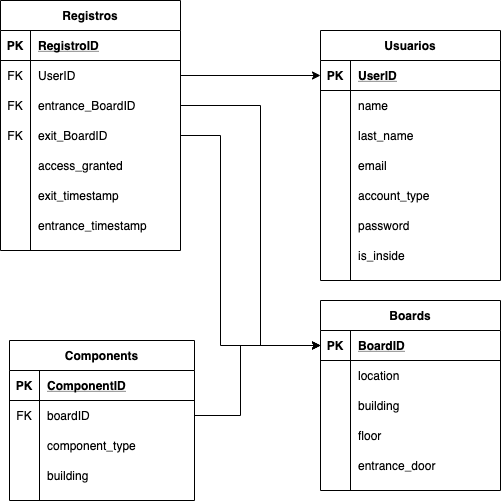

The diagram above was exported from draw.io. Its source (the exported page's mxGraphModel, read from the mxfile embedded in the PNG):
<mxGraphModel dx="946" dy="589" grid="1" gridSize="10" guides="1" tooltips="1" connect="1" arrows="1" fold="1" page="1" pageScale="1" pageWidth="850" pageHeight="1100" math="0" shadow="0" extFonts="Permanent Marker^https://fonts.googleapis.com/css?family=Permanent+Marker">
  <root>
    <mxCell id="0" />
    <mxCell id="1" parent="0" />
    <mxCell id="M2_YgKlHL9N0y7HZjDsj-93" style="edgeStyle=orthogonalEdgeStyle;rounded=0;orthogonalLoop=1;jettySize=auto;html=1;exitX=1;exitY=0.5;exitDx=0;exitDy=0;entryX=0;entryY=0.5;entryDx=0;entryDy=0;" parent="1" source="M2_YgKlHL9N0y7HZjDsj-46" target="M2_YgKlHL9N0y7HZjDsj-62" edge="1">
      <mxGeometry relative="1" as="geometry">
        <Array as="points">
          <mxPoint x="470" y="505" />
          <mxPoint x="470" y="435" />
        </Array>
      </mxGeometry>
    </mxCell>
    <mxCell id="M2_YgKlHL9N0y7HZjDsj-94" style="edgeStyle=orthogonalEdgeStyle;rounded=0;orthogonalLoop=1;jettySize=auto;html=1;exitX=1;exitY=0.5;exitDx=0;exitDy=0;entryX=0;entryY=0.5;entryDx=0;entryDy=0;" parent="1" source="M2_YgKlHL9N0y7HZjDsj-5" target="M2_YgKlHL9N0y7HZjDsj-15" edge="1">
      <mxGeometry relative="1" as="geometry" />
    </mxCell>
    <mxCell id="M2_YgKlHL9N0y7HZjDsj-14" value="Usuarios" style="shape=table;startSize=30;container=1;collapsible=1;childLayout=tableLayout;fixedRows=1;rowLines=0;fontStyle=1;align=center;resizeLast=1;" parent="1" vertex="1">
      <mxGeometry x="550" y="120" width="180" height="250" as="geometry" />
    </mxCell>
    <mxCell id="M2_YgKlHL9N0y7HZjDsj-15" value="" style="shape=partialRectangle;collapsible=0;dropTarget=0;pointerEvents=0;fillColor=none;top=0;left=0;bottom=1;right=0;points=[[0,0.5],[1,0.5]];portConstraint=eastwest;" parent="M2_YgKlHL9N0y7HZjDsj-14" vertex="1">
      <mxGeometry y="30" width="180" height="30" as="geometry" />
    </mxCell>
    <mxCell id="M2_YgKlHL9N0y7HZjDsj-16" value="PK" style="shape=partialRectangle;connectable=0;fillColor=none;top=0;left=0;bottom=0;right=0;fontStyle=1;overflow=hidden;" parent="M2_YgKlHL9N0y7HZjDsj-15" vertex="1">
      <mxGeometry width="30" height="30" as="geometry" />
    </mxCell>
    <mxCell id="M2_YgKlHL9N0y7HZjDsj-17" value="UserID" style="shape=partialRectangle;connectable=0;fillColor=none;top=0;left=0;bottom=0;right=0;align=left;spacingLeft=6;fontStyle=5;overflow=hidden;" parent="M2_YgKlHL9N0y7HZjDsj-15" vertex="1">
      <mxGeometry x="30" width="150" height="30" as="geometry" />
    </mxCell>
    <mxCell id="M2_YgKlHL9N0y7HZjDsj-18" value="" style="shape=partialRectangle;collapsible=0;dropTarget=0;pointerEvents=0;fillColor=none;top=0;left=0;bottom=0;right=0;points=[[0,0.5],[1,0.5]];portConstraint=eastwest;" parent="M2_YgKlHL9N0y7HZjDsj-14" vertex="1">
      <mxGeometry y="60" width="180" height="30" as="geometry" />
    </mxCell>
    <mxCell id="M2_YgKlHL9N0y7HZjDsj-19" value="" style="shape=partialRectangle;connectable=0;fillColor=none;top=0;left=0;bottom=0;right=0;editable=1;overflow=hidden;" parent="M2_YgKlHL9N0y7HZjDsj-18" vertex="1">
      <mxGeometry width="30" height="30" as="geometry" />
    </mxCell>
    <mxCell id="M2_YgKlHL9N0y7HZjDsj-20" value="name" style="shape=partialRectangle;connectable=0;fillColor=none;top=0;left=0;bottom=0;right=0;align=left;spacingLeft=6;overflow=hidden;" parent="M2_YgKlHL9N0y7HZjDsj-18" vertex="1">
      <mxGeometry x="30" width="150" height="30" as="geometry" />
    </mxCell>
    <mxCell id="M2_YgKlHL9N0y7HZjDsj-21" value="" style="shape=partialRectangle;collapsible=0;dropTarget=0;pointerEvents=0;fillColor=none;top=0;left=0;bottom=0;right=0;points=[[0,0.5],[1,0.5]];portConstraint=eastwest;" parent="M2_YgKlHL9N0y7HZjDsj-14" vertex="1">
      <mxGeometry y="90" width="180" height="30" as="geometry" />
    </mxCell>
    <mxCell id="M2_YgKlHL9N0y7HZjDsj-22" value="" style="shape=partialRectangle;connectable=0;fillColor=none;top=0;left=0;bottom=0;right=0;editable=1;overflow=hidden;" parent="M2_YgKlHL9N0y7HZjDsj-21" vertex="1">
      <mxGeometry width="30" height="30" as="geometry" />
    </mxCell>
    <mxCell id="M2_YgKlHL9N0y7HZjDsj-23" value="last_name" style="shape=partialRectangle;connectable=0;fillColor=none;top=0;left=0;bottom=0;right=0;align=left;spacingLeft=6;overflow=hidden;" parent="M2_YgKlHL9N0y7HZjDsj-21" vertex="1">
      <mxGeometry x="30" width="150" height="30" as="geometry" />
    </mxCell>
    <mxCell id="M2_YgKlHL9N0y7HZjDsj-24" value="" style="shape=partialRectangle;collapsible=0;dropTarget=0;pointerEvents=0;fillColor=none;top=0;left=0;bottom=0;right=0;points=[[0,0.5],[1,0.5]];portConstraint=eastwest;" parent="M2_YgKlHL9N0y7HZjDsj-14" vertex="1">
      <mxGeometry y="120" width="180" height="30" as="geometry" />
    </mxCell>
    <mxCell id="M2_YgKlHL9N0y7HZjDsj-25" value="" style="shape=partialRectangle;connectable=0;fillColor=none;top=0;left=0;bottom=0;right=0;editable=1;overflow=hidden;" parent="M2_YgKlHL9N0y7HZjDsj-24" vertex="1">
      <mxGeometry width="30" height="30" as="geometry" />
    </mxCell>
    <mxCell id="M2_YgKlHL9N0y7HZjDsj-26" value="email" style="shape=partialRectangle;connectable=0;fillColor=none;top=0;left=0;bottom=0;right=0;align=left;spacingLeft=6;overflow=hidden;" parent="M2_YgKlHL9N0y7HZjDsj-24" vertex="1">
      <mxGeometry x="30" width="150" height="30" as="geometry" />
    </mxCell>
    <mxCell id="M2_YgKlHL9N0y7HZjDsj-33" value="" style="shape=partialRectangle;collapsible=0;dropTarget=0;pointerEvents=0;fillColor=none;top=0;left=0;bottom=0;right=0;points=[[0,0.5],[1,0.5]];portConstraint=eastwest;" parent="M2_YgKlHL9N0y7HZjDsj-14" vertex="1">
      <mxGeometry y="150" width="180" height="30" as="geometry" />
    </mxCell>
    <mxCell id="M2_YgKlHL9N0y7HZjDsj-34" value="" style="shape=partialRectangle;connectable=0;fillColor=none;top=0;left=0;bottom=0;right=0;editable=1;overflow=hidden;" parent="M2_YgKlHL9N0y7HZjDsj-33" vertex="1">
      <mxGeometry width="30" height="30" as="geometry" />
    </mxCell>
    <mxCell id="M2_YgKlHL9N0y7HZjDsj-35" value="account_type" style="shape=partialRectangle;connectable=0;fillColor=none;top=0;left=0;bottom=0;right=0;align=left;spacingLeft=6;overflow=hidden;" parent="M2_YgKlHL9N0y7HZjDsj-33" vertex="1">
      <mxGeometry x="30" width="150" height="30" as="geometry" />
    </mxCell>
    <mxCell id="M2_YgKlHL9N0y7HZjDsj-36" value="" style="shape=partialRectangle;collapsible=0;dropTarget=0;pointerEvents=0;fillColor=none;top=0;left=0;bottom=0;right=0;points=[[0,0.5],[1,0.5]];portConstraint=eastwest;" parent="M2_YgKlHL9N0y7HZjDsj-14" vertex="1">
      <mxGeometry y="180" width="180" height="30" as="geometry" />
    </mxCell>
    <mxCell id="M2_YgKlHL9N0y7HZjDsj-37" value="" style="shape=partialRectangle;connectable=0;fillColor=none;top=0;left=0;bottom=0;right=0;editable=1;overflow=hidden;" parent="M2_YgKlHL9N0y7HZjDsj-36" vertex="1">
      <mxGeometry width="30" height="30" as="geometry" />
    </mxCell>
    <mxCell id="M2_YgKlHL9N0y7HZjDsj-38" value="password" style="shape=partialRectangle;connectable=0;fillColor=none;top=0;left=0;bottom=0;right=0;align=left;spacingLeft=6;overflow=hidden;" parent="M2_YgKlHL9N0y7HZjDsj-36" vertex="1">
      <mxGeometry x="30" width="150" height="30" as="geometry" />
    </mxCell>
    <mxCell id="M2_YgKlHL9N0y7HZjDsj-102" value="" style="shape=partialRectangle;collapsible=0;dropTarget=0;pointerEvents=0;fillColor=none;top=0;left=0;bottom=0;right=0;points=[[0,0.5],[1,0.5]];portConstraint=eastwest;" parent="M2_YgKlHL9N0y7HZjDsj-14" vertex="1">
      <mxGeometry y="210" width="180" height="30" as="geometry" />
    </mxCell>
    <mxCell id="M2_YgKlHL9N0y7HZjDsj-103" value="" style="shape=partialRectangle;connectable=0;fillColor=none;top=0;left=0;bottom=0;right=0;editable=1;overflow=hidden;" parent="M2_YgKlHL9N0y7HZjDsj-102" vertex="1">
      <mxGeometry width="30" height="30" as="geometry" />
    </mxCell>
    <mxCell id="M2_YgKlHL9N0y7HZjDsj-104" value="is_inside" style="shape=partialRectangle;connectable=0;fillColor=none;top=0;left=0;bottom=0;right=0;align=left;spacingLeft=6;overflow=hidden;" parent="M2_YgKlHL9N0y7HZjDsj-102" vertex="1">
      <mxGeometry x="30" width="150" height="30" as="geometry" />
    </mxCell>
    <mxCell id="M2_YgKlHL9N0y7HZjDsj-1" value="Registros" style="shape=table;startSize=30;container=1;collapsible=1;childLayout=tableLayout;fixedRows=1;rowLines=0;fontStyle=1;align=center;resizeLast=1;" parent="1" vertex="1">
      <mxGeometry x="230" y="90" width="180" height="250" as="geometry" />
    </mxCell>
    <mxCell id="M2_YgKlHL9N0y7HZjDsj-2" value="" style="shape=partialRectangle;collapsible=0;dropTarget=0;pointerEvents=0;fillColor=none;top=0;left=0;bottom=1;right=0;points=[[0,0.5],[1,0.5]];portConstraint=eastwest;" parent="M2_YgKlHL9N0y7HZjDsj-1" vertex="1">
      <mxGeometry y="30" width="180" height="30" as="geometry" />
    </mxCell>
    <mxCell id="M2_YgKlHL9N0y7HZjDsj-3" value="PK" style="shape=partialRectangle;connectable=0;fillColor=none;top=0;left=0;bottom=0;right=0;fontStyle=1;overflow=hidden;" parent="M2_YgKlHL9N0y7HZjDsj-2" vertex="1">
      <mxGeometry width="30" height="30" as="geometry" />
    </mxCell>
    <mxCell id="M2_YgKlHL9N0y7HZjDsj-4" value="RegistroID" style="shape=partialRectangle;connectable=0;fillColor=none;top=0;left=0;bottom=0;right=0;align=left;spacingLeft=6;fontStyle=5;overflow=hidden;" parent="M2_YgKlHL9N0y7HZjDsj-2" vertex="1">
      <mxGeometry x="30" width="150" height="30" as="geometry" />
    </mxCell>
    <mxCell id="M2_YgKlHL9N0y7HZjDsj-5" value="" style="shape=partialRectangle;collapsible=0;dropTarget=0;pointerEvents=0;fillColor=none;top=0;left=0;bottom=0;right=0;points=[[0,0.5],[1,0.5]];portConstraint=eastwest;" parent="M2_YgKlHL9N0y7HZjDsj-1" vertex="1">
      <mxGeometry y="60" width="180" height="30" as="geometry" />
    </mxCell>
    <mxCell id="M2_YgKlHL9N0y7HZjDsj-6" value="FK" style="shape=partialRectangle;connectable=0;fillColor=none;top=0;left=0;bottom=0;right=0;editable=1;overflow=hidden;" parent="M2_YgKlHL9N0y7HZjDsj-5" vertex="1">
      <mxGeometry width="30" height="30" as="geometry" />
    </mxCell>
    <mxCell id="M2_YgKlHL9N0y7HZjDsj-7" value="UserID" style="shape=partialRectangle;connectable=0;fillColor=none;top=0;left=0;bottom=0;right=0;align=left;spacingLeft=6;overflow=hidden;" parent="M2_YgKlHL9N0y7HZjDsj-5" vertex="1">
      <mxGeometry x="30" width="150" height="30" as="geometry" />
    </mxCell>
    <mxCell id="M2_YgKlHL9N0y7HZjDsj-11" value="" style="shape=partialRectangle;collapsible=0;dropTarget=0;pointerEvents=0;fillColor=none;top=0;left=0;bottom=0;right=0;points=[[0,0.5],[1,0.5]];portConstraint=eastwest;" parent="M2_YgKlHL9N0y7HZjDsj-1" vertex="1">
      <mxGeometry y="90" width="180" height="30" as="geometry" />
    </mxCell>
    <mxCell id="M2_YgKlHL9N0y7HZjDsj-12" value="FK" style="shape=partialRectangle;connectable=0;fillColor=none;top=0;left=0;bottom=0;right=0;editable=1;overflow=hidden;" parent="M2_YgKlHL9N0y7HZjDsj-11" vertex="1">
      <mxGeometry width="30" height="30" as="geometry" />
    </mxCell>
    <mxCell id="M2_YgKlHL9N0y7HZjDsj-13" value="entrance_BoardID" style="shape=partialRectangle;connectable=0;fillColor=none;top=0;left=0;bottom=0;right=0;align=left;spacingLeft=6;overflow=hidden;" parent="M2_YgKlHL9N0y7HZjDsj-11" vertex="1">
      <mxGeometry x="30" width="150" height="30" as="geometry" />
    </mxCell>
    <mxCell id="M2_YgKlHL9N0y7HZjDsj-27" value="" style="shape=partialRectangle;collapsible=0;dropTarget=0;pointerEvents=0;fillColor=none;top=0;left=0;bottom=0;right=0;points=[[0,0.5],[1,0.5]];portConstraint=eastwest;" parent="M2_YgKlHL9N0y7HZjDsj-1" vertex="1">
      <mxGeometry y="120" width="180" height="30" as="geometry" />
    </mxCell>
    <mxCell id="M2_YgKlHL9N0y7HZjDsj-28" value="FK" style="shape=partialRectangle;connectable=0;fillColor=none;top=0;left=0;bottom=0;right=0;editable=1;overflow=hidden;" parent="M2_YgKlHL9N0y7HZjDsj-27" vertex="1">
      <mxGeometry width="30" height="30" as="geometry" />
    </mxCell>
    <mxCell id="M2_YgKlHL9N0y7HZjDsj-29" value="exit_BoardID" style="shape=partialRectangle;connectable=0;fillColor=none;top=0;left=0;bottom=0;right=0;align=left;spacingLeft=6;overflow=hidden;" parent="M2_YgKlHL9N0y7HZjDsj-27" vertex="1">
      <mxGeometry x="30" width="150" height="30" as="geometry" />
    </mxCell>
    <mxCell id="M2_YgKlHL9N0y7HZjDsj-30" value="" style="shape=partialRectangle;collapsible=0;dropTarget=0;pointerEvents=0;fillColor=none;top=0;left=0;bottom=0;right=0;points=[[0,0.5],[1,0.5]];portConstraint=eastwest;" parent="M2_YgKlHL9N0y7HZjDsj-1" vertex="1">
      <mxGeometry y="150" width="180" height="30" as="geometry" />
    </mxCell>
    <mxCell id="M2_YgKlHL9N0y7HZjDsj-31" value="" style="shape=partialRectangle;connectable=0;fillColor=none;top=0;left=0;bottom=0;right=0;editable=1;overflow=hidden;" parent="M2_YgKlHL9N0y7HZjDsj-30" vertex="1">
      <mxGeometry width="30" height="30" as="geometry" />
    </mxCell>
    <mxCell id="M2_YgKlHL9N0y7HZjDsj-32" value="access_granted" style="shape=partialRectangle;connectable=0;fillColor=none;top=0;left=0;bottom=0;right=0;align=left;spacingLeft=6;overflow=hidden;" parent="M2_YgKlHL9N0y7HZjDsj-30" vertex="1">
      <mxGeometry x="30" width="150" height="30" as="geometry" />
    </mxCell>
    <mxCell id="M2_YgKlHL9N0y7HZjDsj-96" value="" style="shape=partialRectangle;collapsible=0;dropTarget=0;pointerEvents=0;fillColor=none;top=0;left=0;bottom=0;right=0;points=[[0,0.5],[1,0.5]];portConstraint=eastwest;" parent="M2_YgKlHL9N0y7HZjDsj-1" vertex="1">
      <mxGeometry y="180" width="180" height="30" as="geometry" />
    </mxCell>
    <mxCell id="M2_YgKlHL9N0y7HZjDsj-97" value="" style="shape=partialRectangle;connectable=0;fillColor=none;top=0;left=0;bottom=0;right=0;editable=1;overflow=hidden;" parent="M2_YgKlHL9N0y7HZjDsj-96" vertex="1">
      <mxGeometry width="30" height="30" as="geometry" />
    </mxCell>
    <mxCell id="M2_YgKlHL9N0y7HZjDsj-98" value="exit_timestamp" style="shape=partialRectangle;connectable=0;fillColor=none;top=0;left=0;bottom=0;right=0;align=left;spacingLeft=6;overflow=hidden;" parent="M2_YgKlHL9N0y7HZjDsj-96" vertex="1">
      <mxGeometry x="30" width="150" height="30" as="geometry" />
    </mxCell>
    <mxCell id="M2_YgKlHL9N0y7HZjDsj-108" value="" style="shape=partialRectangle;collapsible=0;dropTarget=0;pointerEvents=0;fillColor=none;top=0;left=0;bottom=0;right=0;points=[[0,0.5],[1,0.5]];portConstraint=eastwest;" parent="M2_YgKlHL9N0y7HZjDsj-1" vertex="1">
      <mxGeometry y="210" width="180" height="30" as="geometry" />
    </mxCell>
    <mxCell id="M2_YgKlHL9N0y7HZjDsj-109" value="" style="shape=partialRectangle;connectable=0;fillColor=none;top=0;left=0;bottom=0;right=0;editable=1;overflow=hidden;" parent="M2_YgKlHL9N0y7HZjDsj-108" vertex="1">
      <mxGeometry width="30" height="30" as="geometry" />
    </mxCell>
    <mxCell id="M2_YgKlHL9N0y7HZjDsj-110" value="entrance_timestamp" style="shape=partialRectangle;connectable=0;fillColor=none;top=0;left=0;bottom=0;right=0;align=left;spacingLeft=6;overflow=hidden;" parent="M2_YgKlHL9N0y7HZjDsj-108" vertex="1">
      <mxGeometry x="30" width="150" height="30" as="geometry" />
    </mxCell>
    <mxCell id="M2_YgKlHL9N0y7HZjDsj-61" value="Boards" style="shape=table;startSize=30;container=1;collapsible=1;childLayout=tableLayout;fixedRows=1;rowLines=0;fontStyle=1;align=center;resizeLast=1;" parent="1" vertex="1">
      <mxGeometry x="550" y="390" width="180" height="190" as="geometry" />
    </mxCell>
    <mxCell id="M2_YgKlHL9N0y7HZjDsj-62" value="" style="shape=partialRectangle;collapsible=0;dropTarget=0;pointerEvents=0;fillColor=none;top=0;left=0;bottom=1;right=0;points=[[0,0.5],[1,0.5]];portConstraint=eastwest;" parent="M2_YgKlHL9N0y7HZjDsj-61" vertex="1">
      <mxGeometry y="30" width="180" height="30" as="geometry" />
    </mxCell>
    <mxCell id="M2_YgKlHL9N0y7HZjDsj-63" value="PK" style="shape=partialRectangle;connectable=0;fillColor=none;top=0;left=0;bottom=0;right=0;fontStyle=1;overflow=hidden;" parent="M2_YgKlHL9N0y7HZjDsj-62" vertex="1">
      <mxGeometry width="30" height="30" as="geometry" />
    </mxCell>
    <mxCell id="M2_YgKlHL9N0y7HZjDsj-64" value="BoardID" style="shape=partialRectangle;connectable=0;fillColor=none;top=0;left=0;bottom=0;right=0;align=left;spacingLeft=6;fontStyle=5;overflow=hidden;" parent="M2_YgKlHL9N0y7HZjDsj-62" vertex="1">
      <mxGeometry x="30" width="150" height="30" as="geometry" />
    </mxCell>
    <mxCell id="M2_YgKlHL9N0y7HZjDsj-65" value="" style="shape=partialRectangle;collapsible=0;dropTarget=0;pointerEvents=0;fillColor=none;top=0;left=0;bottom=0;right=0;points=[[0,0.5],[1,0.5]];portConstraint=eastwest;" parent="M2_YgKlHL9N0y7HZjDsj-61" vertex="1">
      <mxGeometry y="60" width="180" height="30" as="geometry" />
    </mxCell>
    <mxCell id="M2_YgKlHL9N0y7HZjDsj-66" value="" style="shape=partialRectangle;connectable=0;fillColor=none;top=0;left=0;bottom=0;right=0;editable=1;overflow=hidden;" parent="M2_YgKlHL9N0y7HZjDsj-65" vertex="1">
      <mxGeometry width="30" height="30" as="geometry" />
    </mxCell>
    <mxCell id="M2_YgKlHL9N0y7HZjDsj-67" value="location" style="shape=partialRectangle;connectable=0;fillColor=none;top=0;left=0;bottom=0;right=0;align=left;spacingLeft=6;overflow=hidden;" parent="M2_YgKlHL9N0y7HZjDsj-65" vertex="1">
      <mxGeometry x="30" width="150" height="30" as="geometry" />
    </mxCell>
    <mxCell id="M2_YgKlHL9N0y7HZjDsj-68" value="" style="shape=partialRectangle;collapsible=0;dropTarget=0;pointerEvents=0;fillColor=none;top=0;left=0;bottom=0;right=0;points=[[0,0.5],[1,0.5]];portConstraint=eastwest;" parent="M2_YgKlHL9N0y7HZjDsj-61" vertex="1">
      <mxGeometry y="90" width="180" height="30" as="geometry" />
    </mxCell>
    <mxCell id="M2_YgKlHL9N0y7HZjDsj-69" value="" style="shape=partialRectangle;connectable=0;fillColor=none;top=0;left=0;bottom=0;right=0;editable=1;overflow=hidden;" parent="M2_YgKlHL9N0y7HZjDsj-68" vertex="1">
      <mxGeometry width="30" height="30" as="geometry" />
    </mxCell>
    <mxCell id="M2_YgKlHL9N0y7HZjDsj-70" value="building" style="shape=partialRectangle;connectable=0;fillColor=none;top=0;left=0;bottom=0;right=0;align=left;spacingLeft=6;overflow=hidden;" parent="M2_YgKlHL9N0y7HZjDsj-68" vertex="1">
      <mxGeometry x="30" width="150" height="30" as="geometry" />
    </mxCell>
    <mxCell id="M2_YgKlHL9N0y7HZjDsj-71" value="" style="shape=partialRectangle;collapsible=0;dropTarget=0;pointerEvents=0;fillColor=none;top=0;left=0;bottom=0;right=0;points=[[0,0.5],[1,0.5]];portConstraint=eastwest;" parent="M2_YgKlHL9N0y7HZjDsj-61" vertex="1">
      <mxGeometry y="120" width="180" height="30" as="geometry" />
    </mxCell>
    <mxCell id="M2_YgKlHL9N0y7HZjDsj-72" value="" style="shape=partialRectangle;connectable=0;fillColor=none;top=0;left=0;bottom=0;right=0;editable=1;overflow=hidden;" parent="M2_YgKlHL9N0y7HZjDsj-71" vertex="1">
      <mxGeometry width="30" height="30" as="geometry" />
    </mxCell>
    <mxCell id="M2_YgKlHL9N0y7HZjDsj-73" value="floor" style="shape=partialRectangle;connectable=0;fillColor=none;top=0;left=0;bottom=0;right=0;align=left;spacingLeft=6;overflow=hidden;" parent="M2_YgKlHL9N0y7HZjDsj-71" vertex="1">
      <mxGeometry x="30" width="150" height="30" as="geometry" />
    </mxCell>
    <mxCell id="M2_YgKlHL9N0y7HZjDsj-90" value="" style="shape=partialRectangle;collapsible=0;dropTarget=0;pointerEvents=0;fillColor=none;top=0;left=0;bottom=0;right=0;points=[[0,0.5],[1,0.5]];portConstraint=eastwest;" parent="M2_YgKlHL9N0y7HZjDsj-61" vertex="1">
      <mxGeometry y="150" width="180" height="30" as="geometry" />
    </mxCell>
    <mxCell id="M2_YgKlHL9N0y7HZjDsj-91" value="" style="shape=partialRectangle;connectable=0;fillColor=none;top=0;left=0;bottom=0;right=0;editable=1;overflow=hidden;" parent="M2_YgKlHL9N0y7HZjDsj-90" vertex="1">
      <mxGeometry width="30" height="30" as="geometry" />
    </mxCell>
    <mxCell id="M2_YgKlHL9N0y7HZjDsj-92" value="entrance_door" style="shape=partialRectangle;connectable=0;fillColor=none;top=0;left=0;bottom=0;right=0;align=left;spacingLeft=6;overflow=hidden;" parent="M2_YgKlHL9N0y7HZjDsj-90" vertex="1">
      <mxGeometry x="30" width="150" height="30" as="geometry" />
    </mxCell>
    <mxCell id="M2_YgKlHL9N0y7HZjDsj-114" style="edgeStyle=orthogonalEdgeStyle;rounded=0;orthogonalLoop=1;jettySize=auto;html=1;exitX=1;exitY=0.5;exitDx=0;exitDy=0;entryX=0;entryY=0.5;entryDx=0;entryDy=0;" parent="1" source="M2_YgKlHL9N0y7HZjDsj-11" target="M2_YgKlHL9N0y7HZjDsj-62" edge="1">
      <mxGeometry relative="1" as="geometry">
        <Array as="points">
          <mxPoint x="490" y="195" />
          <mxPoint x="490" y="435" />
        </Array>
      </mxGeometry>
    </mxCell>
    <mxCell id="M2_YgKlHL9N0y7HZjDsj-115" style="edgeStyle=orthogonalEdgeStyle;rounded=0;orthogonalLoop=1;jettySize=auto;html=1;exitX=1;exitY=0.5;exitDx=0;exitDy=0;entryX=0;entryY=0.5;entryDx=0;entryDy=0;" parent="1" source="M2_YgKlHL9N0y7HZjDsj-27" target="M2_YgKlHL9N0y7HZjDsj-62" edge="1">
      <mxGeometry relative="1" as="geometry">
        <Array as="points">
          <mxPoint x="450" y="225" />
          <mxPoint x="450" y="435" />
        </Array>
      </mxGeometry>
    </mxCell>
    <mxCell id="M2_YgKlHL9N0y7HZjDsj-42" value="Components" style="shape=table;startSize=30;container=1;collapsible=1;childLayout=tableLayout;fixedRows=1;rowLines=0;fontStyle=1;align=center;resizeLast=1;" parent="1" vertex="1">
      <mxGeometry x="239" y="430" width="185" height="160" as="geometry" />
    </mxCell>
    <mxCell id="M2_YgKlHL9N0y7HZjDsj-43" value="" style="shape=partialRectangle;collapsible=0;dropTarget=0;pointerEvents=0;fillColor=none;top=0;left=0;bottom=1;right=0;points=[[0,0.5],[1,0.5]];portConstraint=eastwest;" parent="M2_YgKlHL9N0y7HZjDsj-42" vertex="1">
      <mxGeometry y="30" width="185" height="30" as="geometry" />
    </mxCell>
    <mxCell id="M2_YgKlHL9N0y7HZjDsj-44" value="PK" style="shape=partialRectangle;connectable=0;fillColor=none;top=0;left=0;bottom=0;right=0;fontStyle=1;overflow=hidden;" parent="M2_YgKlHL9N0y7HZjDsj-43" vertex="1">
      <mxGeometry width="30" height="30" as="geometry" />
    </mxCell>
    <mxCell id="M2_YgKlHL9N0y7HZjDsj-45" value="ComponentID" style="shape=partialRectangle;connectable=0;fillColor=none;top=0;left=0;bottom=0;right=0;align=left;spacingLeft=6;fontStyle=5;overflow=hidden;" parent="M2_YgKlHL9N0y7HZjDsj-43" vertex="1">
      <mxGeometry x="30" width="155" height="30" as="geometry" />
    </mxCell>
    <mxCell id="M2_YgKlHL9N0y7HZjDsj-46" value="" style="shape=partialRectangle;collapsible=0;dropTarget=0;pointerEvents=0;fillColor=none;top=0;left=0;bottom=0;right=0;points=[[0,0.5],[1,0.5]];portConstraint=eastwest;" parent="M2_YgKlHL9N0y7HZjDsj-42" vertex="1">
      <mxGeometry y="60" width="185" height="30" as="geometry" />
    </mxCell>
    <mxCell id="M2_YgKlHL9N0y7HZjDsj-47" value="FK" style="shape=partialRectangle;connectable=0;fillColor=none;top=0;left=0;bottom=0;right=0;editable=1;overflow=hidden;" parent="M2_YgKlHL9N0y7HZjDsj-46" vertex="1">
      <mxGeometry width="30" height="30" as="geometry" />
    </mxCell>
    <mxCell id="M2_YgKlHL9N0y7HZjDsj-48" value="boardID" style="shape=partialRectangle;connectable=0;fillColor=none;top=0;left=0;bottom=0;right=0;align=left;spacingLeft=6;overflow=hidden;" parent="M2_YgKlHL9N0y7HZjDsj-46" vertex="1">
      <mxGeometry x="30" width="155" height="30" as="geometry" />
    </mxCell>
    <mxCell id="M2_YgKlHL9N0y7HZjDsj-49" value="" style="shape=partialRectangle;collapsible=0;dropTarget=0;pointerEvents=0;fillColor=none;top=0;left=0;bottom=0;right=0;points=[[0,0.5],[1,0.5]];portConstraint=eastwest;" parent="M2_YgKlHL9N0y7HZjDsj-42" vertex="1">
      <mxGeometry y="90" width="185" height="30" as="geometry" />
    </mxCell>
    <mxCell id="M2_YgKlHL9N0y7HZjDsj-50" value="" style="shape=partialRectangle;connectable=0;fillColor=none;top=0;left=0;bottom=0;right=0;editable=1;overflow=hidden;" parent="M2_YgKlHL9N0y7HZjDsj-49" vertex="1">
      <mxGeometry width="30" height="30" as="geometry" />
    </mxCell>
    <mxCell id="M2_YgKlHL9N0y7HZjDsj-51" value="component_type" style="shape=partialRectangle;connectable=0;fillColor=none;top=0;left=0;bottom=0;right=0;align=left;spacingLeft=6;overflow=hidden;" parent="M2_YgKlHL9N0y7HZjDsj-49" vertex="1">
      <mxGeometry x="30" width="155" height="30" as="geometry" />
    </mxCell>
    <mxCell id="M2_YgKlHL9N0y7HZjDsj-86" style="edgeStyle=orthogonalEdgeStyle;rounded=0;orthogonalLoop=1;jettySize=auto;html=1;exitX=1;exitY=0.5;exitDx=0;exitDy=0;" parent="M2_YgKlHL9N0y7HZjDsj-42" source="M2_YgKlHL9N0y7HZjDsj-43" target="M2_YgKlHL9N0y7HZjDsj-43" edge="1">
      <mxGeometry relative="1" as="geometry" />
    </mxCell>
    <mxCell id="M2_YgKlHL9N0y7HZjDsj-87" value="" style="shape=partialRectangle;collapsible=0;dropTarget=0;pointerEvents=0;fillColor=none;top=0;left=0;bottom=0;right=0;points=[[0,0.5],[1,0.5]];portConstraint=eastwest;" parent="M2_YgKlHL9N0y7HZjDsj-42" vertex="1">
      <mxGeometry y="120" width="185" height="30" as="geometry" />
    </mxCell>
    <mxCell id="M2_YgKlHL9N0y7HZjDsj-88" value="" style="shape=partialRectangle;connectable=0;fillColor=none;top=0;left=0;bottom=0;right=0;editable=1;overflow=hidden;" parent="M2_YgKlHL9N0y7HZjDsj-87" vertex="1">
      <mxGeometry width="30" height="30" as="geometry" />
    </mxCell>
    <mxCell id="M2_YgKlHL9N0y7HZjDsj-89" value="building" style="shape=partialRectangle;connectable=0;fillColor=none;top=0;left=0;bottom=0;right=0;align=left;spacingLeft=6;overflow=hidden;" parent="M2_YgKlHL9N0y7HZjDsj-87" vertex="1">
      <mxGeometry x="30" width="155" height="30" as="geometry" />
    </mxCell>
  </root>
</mxGraphModel>